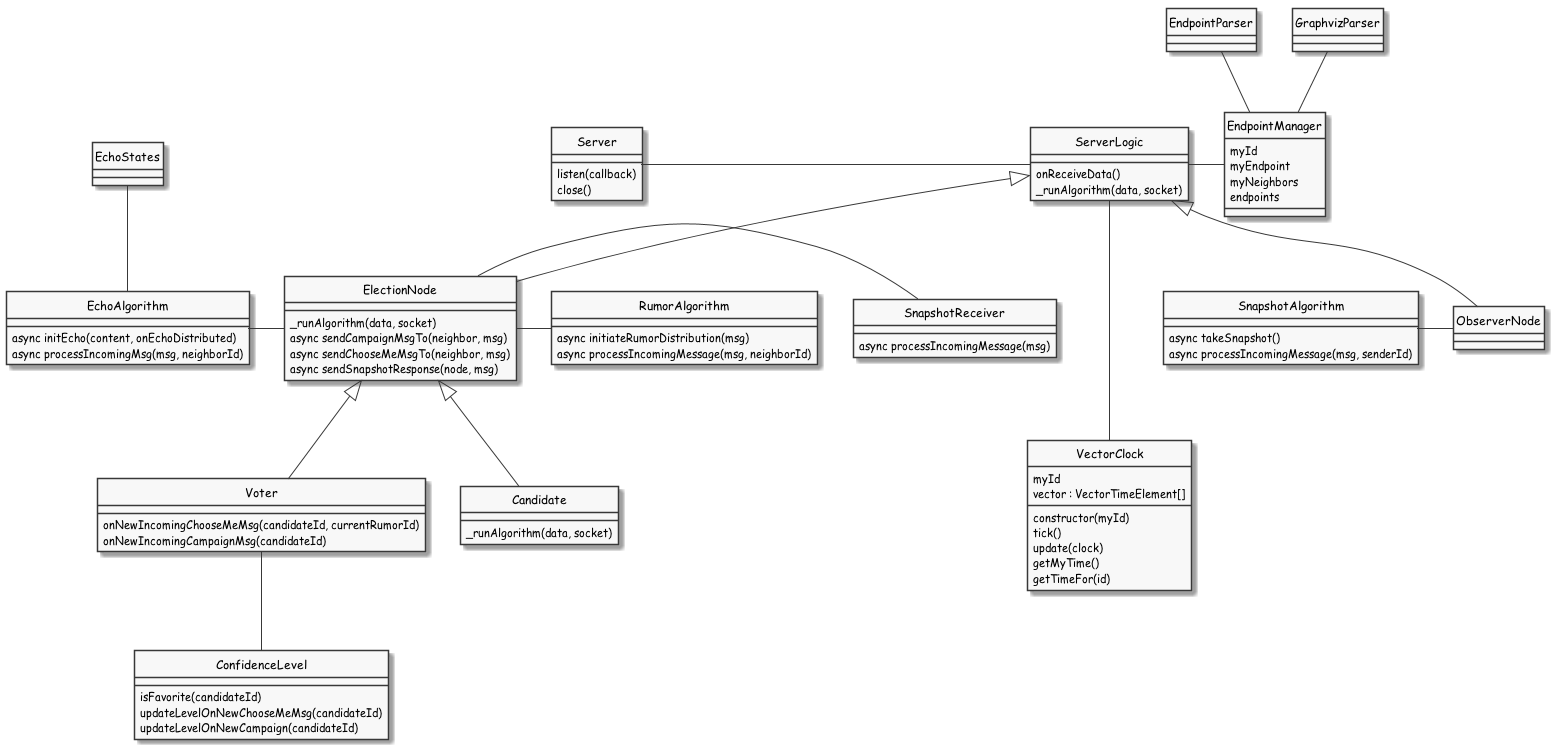

The diagram above was rendered by PlantUML. Its source (embedded in the PNG):
@startuml
skinparam handwritten false
skinparam monochrome true
skinparam packageStyle rect
skinparam defaultFontName Comic Sans MS
hide circle
' skinparam shadowing false

EndpointManager --left---- ServerLogic
Server --right---- ServerLogic

ServerLogic --- VectorClock

ServerLogic <|-- ElectionNode
ServerLogic <|-- ObserverNode

ElectionNode <|-- Voter
ElectionNode <|-- Candidate

ElectionNode --right---- SnapshotReceiver
ObserverNode --left---- SnapshotAlgorithm
ElectionNode --right---- RumorAlgorithm
ElectionNode --left---- EchoAlgorithm

EchoStates -- EchoAlgorithm

EndpointParser -- EndpointManager
GraphvizParser -- EndpointManager

Voter -- ConfidenceLevel

class RumorAlgorithm {
    async initiateRumorDistribution(msg)
    async processIncomingMessage(msg, neighborId)
}

class EchoAlgorithm {
    async initEcho(content, onEchoDistributed)
    async processIncomingMsg(msg, neighborId)
}

class SnapshotAlgorithm {
    async takeSnapshot()
    async processIncomingMessage(msg, senderId)
}

class SnapshotReceiver {
    async processIncomingMessage(msg)
}

class ConfidenceLevel {
    isFavorite(candidateId)
    updateLevelOnNewChooseMeMsg(candidateId)
    updateLevelOnNewCampaign(candidateId)
}

class EndpointManager {
    myId
    myEndpoint
    myNeighbors
    endpoints
}

class ServerLogic {
    onReceiveData()
    _runAlgorithm(data, socket)
}

class ElectionNode {
    _runAlgorithm(data, socket)
    async sendCampaignMsgTo(neighbor, msg)
    async sendChooseMeMsgTo(neighbor, msg)
    async sendSnapshotResponse(node, msg)
}

class Candidate {
    _runAlgorithm(data, socket)
}

class Voter {
    onNewIncomingChooseMeMsg(candidateId, currentRumorId)
    onNewIncomingCampaignMsg(candidateId)
}

class Server {
    listen(callback)
    close()
}

class EndpointParser {
}

class GraphvizParser {
}

class VectorClock {
    myId
    vector : VectorTimeElement[]
    constructor(myId)
    tick()
    update(clock)
    getMyTime()
    getTimeFor(id)
}



@enduml